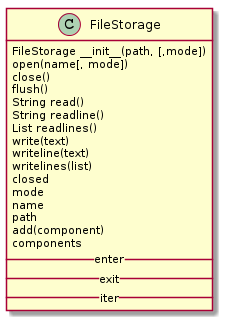

The diagram above was rendered by PlantUML. Its source (embedded in the PNG):
@startuml
FileStorage : FileStorage __init__(path, [,mode])
FileStorage : open(name[, mode])
FileStorage : close()
FileStorage : flush()
FileStorage : String read()
FileStorage : String readline()
FileStorage : List readlines()
FileStorage : write(text)
FileStorage : writeline(text)
FileStorage : writelines(list)
FileStorage : closed
FileStorage : mode
FileStorage : name
FileStorage : path
FileStorage : add(component)
FileStorage : components
FileStorage : __enter__
FileStorage : __exit__
FileStorage : __iter__

@enduml